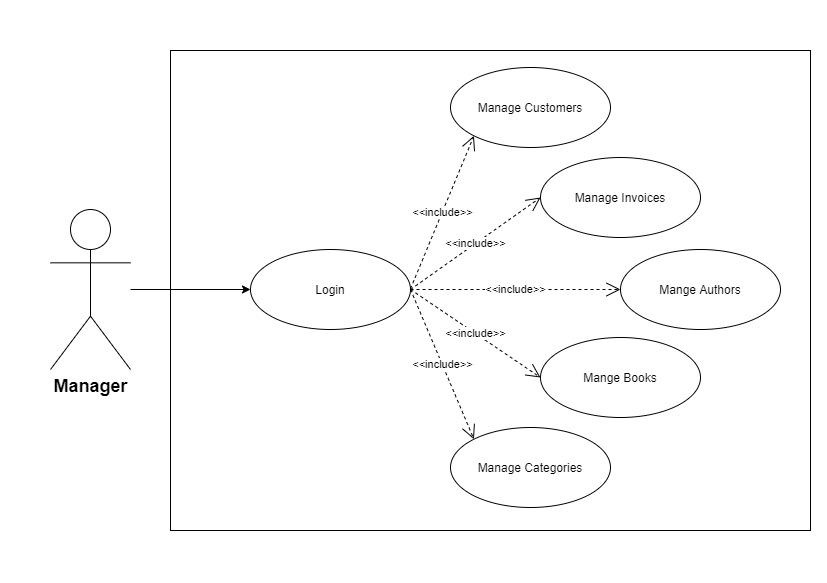

The diagram above was exported from draw.io. Its source (the exported page's mxGraphModel, read from the mxfile embedded in the PNG):
<mxGraphModel dx="1101" dy="549" grid="1" gridSize="10" guides="1" tooltips="1" connect="1" arrows="1" fold="1" page="1" pageScale="1" pageWidth="827" pageHeight="583" math="0" shadow="0">
  <root>
    <mxCell id="0" />
    <mxCell id="1" parent="0" />
    <mxCell id="6Vp32Df8fJABCom0oxEy-1" style="edgeStyle=none;rounded=0;orthogonalLoop=1;jettySize=auto;html=1;entryX=0;entryY=0.5;entryDx=0;entryDy=0;" edge="1" parent="1" source="6Vp32Df8fJABCom0oxEy-2" target="6Vp32Df8fJABCom0oxEy-3">
      <mxGeometry relative="1" as="geometry">
        <mxPoint x="210" y="289" as="targetPoint" />
      </mxGeometry>
    </mxCell>
    <mxCell id="6Vp32Df8fJABCom0oxEy-2" value="&lt;b&gt;&lt;font style=&quot;font-size: 18px&quot;&gt;Manager&lt;/font&gt;&lt;/b&gt;" style="shape=umlActor;verticalLabelPosition=bottom;verticalAlign=top;html=1;" vertex="1" parent="1">
      <mxGeometry x="50" y="209" width="80" height="160" as="geometry" />
    </mxCell>
    <mxCell id="6Vp32Df8fJABCom0oxEy-3" value="Login" style="ellipse;whiteSpace=wrap;html=1;" vertex="1" parent="1">
      <mxGeometry x="250" y="249" width="160" height="80" as="geometry" />
    </mxCell>
    <mxCell id="6Vp32Df8fJABCom0oxEy-4" value="Manage Customers" style="ellipse;whiteSpace=wrap;html=1;" vertex="1" parent="1">
      <mxGeometry x="450" y="67" width="160" height="80" as="geometry" />
    </mxCell>
    <mxCell id="6Vp32Df8fJABCom0oxEy-5" value="Mange Books" style="ellipse;whiteSpace=wrap;html=1;" vertex="1" parent="1">
      <mxGeometry x="540" y="337" width="160" height="80" as="geometry" />
    </mxCell>
    <mxCell id="6Vp32Df8fJABCom0oxEy-6" value="&lt;font face=&quot;helvetica&quot;&gt;Manage Invoices&lt;/font&gt;" style="ellipse;whiteSpace=wrap;html=1;" vertex="1" parent="1">
      <mxGeometry x="540" y="157" width="160" height="80" as="geometry" />
    </mxCell>
    <mxCell id="6Vp32Df8fJABCom0oxEy-7" value="Manage Categories" style="ellipse;whiteSpace=wrap;html=1;" vertex="1" parent="1">
      <mxGeometry x="450" y="427" width="160" height="80" as="geometry" />
    </mxCell>
    <mxCell id="6Vp32Df8fJABCom0oxEy-8" value="&lt;font face=&quot;helvetica&quot;&gt;Mange Authors&lt;/font&gt;" style="ellipse;whiteSpace=wrap;html=1;" vertex="1" parent="1">
      <mxGeometry x="620" y="249" width="160" height="80" as="geometry" />
    </mxCell>
    <mxCell id="6Vp32Df8fJABCom0oxEy-9" value="&amp;lt;&amp;lt;include&amp;gt;&amp;gt;" style="endArrow=open;endSize=12;dashed=1;html=1;entryX=0;entryY=1;entryDx=0;entryDy=0;" edge="1" parent="1" target="6Vp32Df8fJABCom0oxEy-4">
      <mxGeometry width="160" relative="1" as="geometry">
        <mxPoint x="410" y="288.28999999999996" as="sourcePoint" />
        <mxPoint x="570" y="288.28999999999996" as="targetPoint" />
      </mxGeometry>
    </mxCell>
    <mxCell id="6Vp32Df8fJABCom0oxEy-10" value="&amp;lt;&amp;lt;include&amp;gt;&amp;gt;" style="endArrow=open;endSize=12;dashed=1;html=1;entryX=0;entryY=0.5;entryDx=0;entryDy=0;exitX=1;exitY=0.5;exitDx=0;exitDy=0;" edge="1" parent="1" source="6Vp32Df8fJABCom0oxEy-3" target="6Vp32Df8fJABCom0oxEy-6">
      <mxGeometry width="160" relative="1" as="geometry">
        <mxPoint x="420" y="298.28999999999985" as="sourcePoint" />
        <mxPoint x="484.43145750507847" y="107.28427124746088" as="targetPoint" />
      </mxGeometry>
    </mxCell>
    <mxCell id="6Vp32Df8fJABCom0oxEy-11" value="&amp;lt;&amp;lt;include&amp;gt;&amp;gt;" style="endArrow=open;endSize=12;dashed=1;html=1;entryX=0;entryY=0.5;entryDx=0;entryDy=0;exitX=1;exitY=0.5;exitDx=0;exitDy=0;" edge="1" parent="1" source="6Vp32Df8fJABCom0oxEy-3" target="6Vp32Df8fJABCom0oxEy-8">
      <mxGeometry width="160" relative="1" as="geometry">
        <mxPoint x="420" y="299" as="sourcePoint" />
        <mxPoint x="563.4314575050739" y="197.28427124746304" as="targetPoint" />
      </mxGeometry>
    </mxCell>
    <mxCell id="6Vp32Df8fJABCom0oxEy-12" value="&amp;lt;&amp;lt;include&amp;gt;&amp;gt;" style="endArrow=open;endSize=12;dashed=1;html=1;entryX=0;entryY=0.5;entryDx=0;entryDy=0;exitX=1;exitY=0.5;exitDx=0;exitDy=0;" edge="1" parent="1" source="6Vp32Df8fJABCom0oxEy-3" target="6Vp32Df8fJABCom0oxEy-5">
      <mxGeometry width="160" relative="1" as="geometry">
        <mxPoint x="430" y="309" as="sourcePoint" />
        <mxPoint x="573.4314575050739" y="207.28427124746304" as="targetPoint" />
      </mxGeometry>
    </mxCell>
    <mxCell id="6Vp32Df8fJABCom0oxEy-13" value="&amp;lt;&amp;lt;include&amp;gt;&amp;gt;" style="endArrow=open;endSize=12;dashed=1;html=1;entryX=0;entryY=0;entryDx=0;entryDy=0;exitX=1;exitY=0.5;exitDx=0;exitDy=0;" edge="1" parent="1" source="6Vp32Df8fJABCom0oxEy-3" target="6Vp32Df8fJABCom0oxEy-7">
      <mxGeometry width="160" relative="1" as="geometry">
        <mxPoint x="440" y="319" as="sourcePoint" />
        <mxPoint x="583.4314575050739" y="217.28427124746304" as="targetPoint" />
      </mxGeometry>
    </mxCell>
    <mxCell id="6Vp32Df8fJABCom0oxEy-15" value="" style="html=1;fillColor=none;" vertex="1" parent="1">
      <mxGeometry x="170" y="50" width="640" height="480" as="geometry" />
    </mxCell>
  </root>
</mxGraphModel>